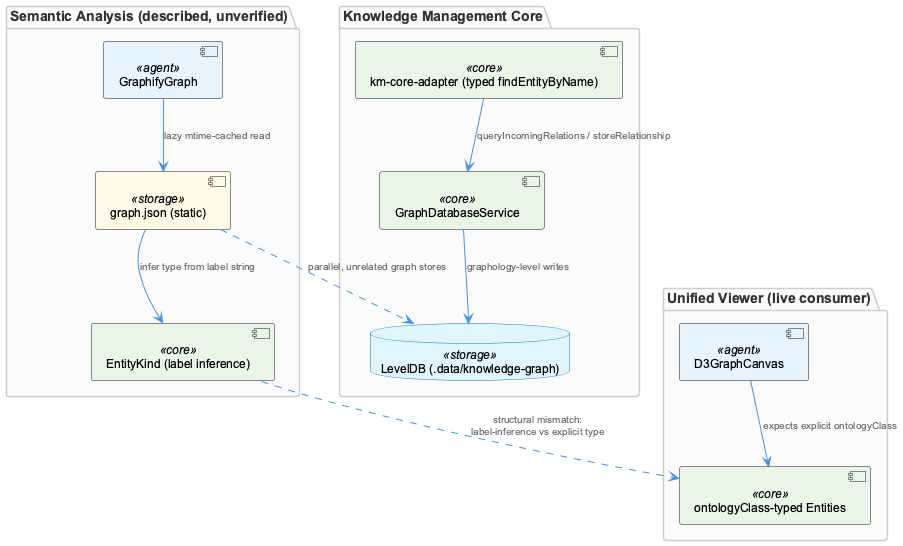

The diagram above was rendered by PlantUML. Its source (embedded in the PNG):
@startuml
!include /Users/Q284340/Agentic/coding/docs/puml/_standard-style.puml

package "Semantic Analysis (described, unverified)" {
  component "GraphifyGraph" as gg <<agent>>
  component "graph.json (static)" as gjson <<storage>>
  component "EntityKind (label inference)" as ekind <<core>>
}

package "Knowledge Management Core" {
  database "LevelDB (.data/knowledge-graph)" as kgdb <<storage>>
  component "GraphDatabaseService" as gds <<core>>
  component "km-core-adapter (typed findEntityByName)" as adapter <<core>>
}

package "Unified Viewer (live consumer)" {
  component "D3GraphCanvas" as d3 <<agent>>
  component "ontologyClass-typed Entities" as ontology <<core>>
}

gg --> gjson : "lazy mtime-cached read"
gjson --> ekind : "infer type from label string"

gds --> kgdb : "graphology-level writes"
adapter --> gds : "queryIncomingRelations / storeRelationship"

d3 --> ontology : "expects explicit ontologyClass"

ekind ..> ontology : "structural mismatch:\nlabel-inference vs explicit type"
gjson ..> kgdb : "parallel, unrelated graph stores"

@enduml